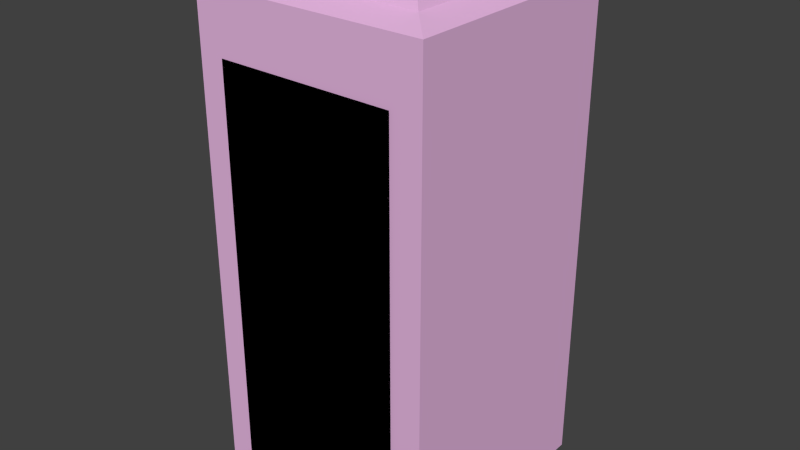# Source: tardis-esterno.blend  (saved by Blender 2.69.0; exported with 4.5.12 LTS)
import bpy
from mathutils import Matrix  # noqa: F401  (used for matrix-valued properties, if any)

bpy.ops.wm.read_factory_settings(use_empty=True)
scene = bpy.context.scene
scene.name = 'Scene'

# ---- collections
col_collection_1 = bpy.data.collections.new('Collection 1'); scene.collection.children.link(col_collection_1)

# ---- materials (node trees are filled in below, after node groups)
mat_material_001 = bpy.data.materials.new('Material.001')
mat_material_001.alpha_threshold = 0.0
mat_material_001.use_transparent_shadow = False
mat_material_001.diffuse_color = (0.0, 0.0, 0.0, 1.0)
mat_material_001.roughness = 0.5
mat_material_001.line_color = (0.0, 0.0, 0.0, 1.0)
mat_material = bpy.data.materials.new('Material')
mat_material.alpha_threshold = 0.0
mat_material.use_transparent_shadow = False
mat_material.diffuse_color = (0.8, 0.4735, 0.7545, 1.0)
mat_material.roughness = 0.5
mat_material.line_color = (0.0, 0.0, 0.0, 1.0)

# ---- material node trees

# ---- world
world_world = bpy.data.worlds.new('World'); scene.world = world_world
world_world.color = (0.05088, 0.05088, 0.05088)
world_world.use_sun_shadow = False
world_world.sun_shadow_jitter_overblur = 0.0
world_world.cycles.sampling_method = 'MANUAL'
world_world.cycles.sample_map_resolution = 256

# ---- meshes
me_plane = bpy.data.meshes.new('Plane')
me_plane.from_pydata([(0.7303, -1.093, -0.1713), (-0.8005, -1.093, -0.1757), (0.7303, 2.555, -0.1713), (-0.8005, 2.555, -0.1757)], [], [(1, 0, 2, 3)])
me_plane.materials.append(mat_material_001)
me_plane.use_remesh_preserve_volume = False
me_plane.use_remesh_preserve_attributes = False
me_plane.use_mirror_vertex_groups = False
me_plane.update()
me_cube_001 = bpy.data.meshes.new('Cube.001')
me_cube_001.from_pydata([(1.0, 1.0, -1.0), (1.0, -1.0, -1.0), (-1.0, -1.0, -1.0), (-1.0, 1.0, -1.0), (1.0, 1.0, 3.158), (1.0, -1.0, 3.158), (-1.0, -1.0, 3.158), (-1.0, 1.0, 3.158), (0.799, 0.799, 3.241), (0.799, -0.799, 3.241), (-0.799, -0.799, 3.241), (-0.799, 0.799, 3.241), (0.702, 0.702, 3.458), (0.702, -0.702, 3.458), (-0.702, -0.702, 3.458), (-0.702, 0.702, 3.458), (0.9942, 0.9942, -0.9942), (0.9942, -0.9942, -0.9942), (-0.9942, -0.9942, -0.9942), (-0.9942, 0.9942, -0.9942), (0.9939, 0.9939, 3.153), (0.9939, -0.9939, 3.153), (-0.9939, -0.9939, 3.153), (-0.9939, 0.9939, 3.153), (0.7957, 0.7957, 3.232), (0.7957, -0.7957, 3.232), (-0.7957, -0.7957, 3.232), (-0.7957, 0.7957, 3.232), (0.6976, 0.6976, 3.45), (0.6976, -0.6976, 3.45), (-0.6976, -0.6976, 3.45), (-0.6976, 0.6976, 3.45)], [], [(0, 1, 2, 3), (7, 6, 10, 11), (0, 4, 5, 1), (1, 5, 6, 2), (2, 6, 7, 3), (4, 0, 3, 7), (9, 8, 12, 13), (6, 5, 9, 10), (4, 7, 11, 8), (5, 4, 8, 9), (12, 15, 14, 13), (11, 10, 14, 15), (10, 9, 13, 14), (8, 11, 15, 12), (19, 18, 17, 16), (27, 26, 22, 23), (17, 21, 20, 16), (18, 22, 21, 17), (19, 23, 22, 18), (23, 19, 16, 20), (29, 28, 24, 25), (26, 25, 21, 22), (24, 27, 23, 20), (25, 24, 20, 21), (29, 30, 31, 28), (31, 30, 26, 27), (30, 29, 25, 26), (28, 31, 27, 24)])
_uv = me_cube_001.uv_layers.new(name='UVMap')
_uv.uv.foreach_set('vector', [0.3404, 0.02557, 0.1078, 0.02557, 0.1078, 0.4529, 0.3404, 0.4529, 0.2368, 0.9546, 0.02493, 0.9544, 0.02493, 0.9446, 0.2368, 0.9446, 0.741, 0.5544, 0.741, 0.944, 0.5118, 0.944, 0.5118, 0.5544, 0.4937, 0.5536, 0.4937, 0.9433, 0.2648, 0.9434, 0.2645, 0.5536, 0.2467, 0.554, 0.2473, 0.9443, 0.01754, 0.9442, 0.01754, 0.554, 0.7607, 0.9448, 0.7607, 0.5537, 0.9896, 0.5537, 0.9896, 0.9447, 0.7194, 0.9539, 0.5305, 0.9539, 0.5305, 0.9727, 0.7194, 0.9727, 0.4864, 0.9519, 0.2734, 0.9519, 0.2732, 0.9445, 0.4861, 0.9445, 0.9788, 0.9444, 0.7705, 0.9444, 0.7705, 0.9511, 0.9788, 0.9512, 0.7302, 0.9535, 0.5207, 0.9535, 0.5207, 0.9448, 0.7302, 0.9448, 0.824, 0.1534, 0.6696, 0.1525, 0.6696, 0.2779, 0.824, 0.2789, 0.03743, 0.9547, 0.2293, 0.9547, 0.2293, 0.972, 0.03743, 0.972, 0.4745, 0.9527, 0.284, 0.9527, 0.284, 0.9713, 0.4744, 0.9713, 0.9725, 0.952, 0.7791, 0.9524, 0.7791, 0.9717, 0.9725, 0.9717, 0.6023, 0.4645, 0.3697, 0.4645, 0.3697, 0.03721, 0.6023, 0.03721, 0.2368, 0.9446, 0.02493, 0.9446, 0.02493, 0.9544, 0.2368, 0.9546, 0.3881, 0.07876, 0.3881, 0.4683, 0.6173, 0.4683, 0.6173, 0.07876, 0.39, 0.1135, 0.3903, 0.5032, 0.6192, 0.5031, 0.6192, 0.1135, 0.4109, 0.1025, 0.4109, 0.4927, 0.6407, 0.4928, 0.6401, 0.1025, 0.3968, 0.4809, 0.3968, 0.08982, 0.6257, 0.08982, 0.6257, 0.481, 0.7194, 0.9727, 0.5305, 0.9727, 0.5305, 0.9539, 0.7194, 0.9539, 0.4861, 0.9445, 0.2732, 0.9445, 0.2734, 0.9519, 0.4864, 0.9519, 0.9788, 0.9512, 0.7705, 0.9511, 0.7705, 0.9444, 0.9788, 0.9444, 0.7302, 0.9448, 0.5207, 0.9448, 0.5207, 0.9535, 0.7302, 0.9535, 0.5679, 0.2469, 0.4135, 0.2459, 0.4135, 0.1205, 0.5679, 0.1214, 0.03743, 0.972, 0.2293, 0.972, 0.2293, 0.9547, 0.03743, 0.9547, 0.4744, 0.9713, 0.284, 0.9713, 0.284, 0.9527, 0.4745, 0.9527, 0.9725, 0.9717, 0.7791, 0.9717, 0.7791, 0.9524, 0.9725, 0.952])
me_cube_001.materials.append(mat_material)
me_cube_001.use_remesh_preserve_volume = False
me_cube_001.use_remesh_preserve_attributes = False
me_cube_001.use_mirror_vertex_groups = False
me_cube_001.update()

# ---- objects
ob_plane = bpy.data.objects.new('Plane', me_plane)
ob_cube = bpy.data.objects.new('Cube', me_cube_001)

# ---- transforms, parenting, visibility, modifiers, constraints
ob_plane.location = (0.02273, -1.16, 1.106)
ob_plane.rotation_euler = (1.571, -4.371e-08, 3.134)
ob_plane.scale = (-1.0, 1.0, -0.8294)
ob_plane.lineart.crease_threshold = 0.0
ob_cube.location = (0.0, 0.0, 0.9988)
ob_cube.lock_rotations_4d = False
ob_cube.empty_display_type = 'ARROWS'
ob_cube.lineart.crease_threshold = 0.0

# ---- collection membership
col_collection_1.objects.link(ob_plane)
col_collection_1.objects.link(ob_cube)

# ---- scene / render settings (as saved in the file)
scene.frame_start = 1; scene.frame_end = 250; scene.frame_set(1)
scene.render.engine = 'BLENDER_EEVEE_NEXT'
scene.render.image_settings.compression = 90
scene.render.resolution_percentage = 50
scene.render.dither_intensity = 0.0
scene.cycles.use_denoising = False
scene.cycles.samples = 10
scene.cycles.sampling_pattern = 'TABULATED_SOBOL'
scene.cycles.light_sampling_threshold = 0.0
scene.cycles.use_adaptive_sampling = False
scene.cycles.use_light_tree = False
scene.cycles.blur_glossy = 0.0
scene.cycles.volume_bounces = 1
scene.cycles.pixel_filter_type = 'GAUSSIAN'
scene.cycles.sample_clamp_indirect = 0.0
scene.view_settings.view_transform = 'Standard'
bpy.context.view_layer.update()

# ---- added for rendering (the .blend has no active camera and no usable light): camera, sun
cam_auto = bpy.data.cameras.new('AutoCamera')
cam_auto.lens = 50.0
cam_auto.sensor_width = 36.0
cam_auto.clip_end = 1000.0
ob_auto_camera = bpy.data.objects.new('AutoCamera', cam_auto)
scene.collection.objects.link(ob_auto_camera)
ob_auto_camera.location = (4.89328, -5.88383, 6.14251)
ob_auto_camera.rotation_euler = (1.09748, -7.21219e-08, 0.694738)
scene.camera = ob_auto_camera
light_auto_sun = bpy.data.lights.new('AutoSun', 'SUN')
light_auto_sun.energy = 3.0
light_auto_sun.angle = 0.0523599
ob_auto_sun = bpy.data.objects.new('AutoSun', light_auto_sun)
scene.collection.objects.link(ob_auto_sun)
ob_auto_sun.rotation_euler = (0.872665, 0.174533, 0.523599)
bpy.context.view_layer.update()
